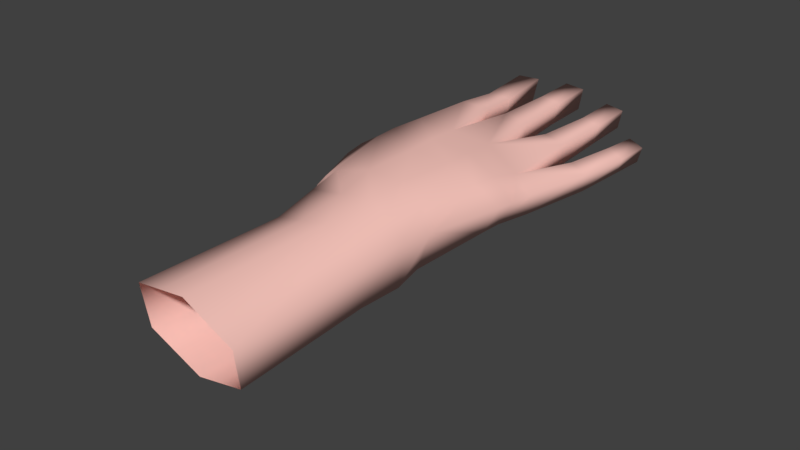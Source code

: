 # Source: arm_3.blend  (saved by Blender 2.90.8; exported with 4.5.12 LTS)
import bpy
from mathutils import Matrix  # noqa: F401  (used for matrix-valued properties, if any)

bpy.ops.wm.read_factory_settings(use_empty=True)
scene = bpy.context.scene
scene.name = 'Scene'

# ---- collections
col_collection_1 = bpy.data.collections.new('Collection 1'); scene.collection.children.link(col_collection_1)

# ---- materials (node trees are filled in below, after node groups)
mat_skin = bpy.data.materials.new('skin')
mat_skin.use_transparent_shadow = False
mat_skin.diffuse_color = (1.0, 0.5955, 0.533, 1.0)

# ---- material node trees

# ---- world
world_world = bpy.data.worlds.new('World'); scene.world = world_world
world_world.color = (0.05088, 0.05088, 0.05088)
world_world.use_sun_shadow = False
world_world.sun_shadow_jitter_overblur = 0.0
world_world.cycles.sampling_method = 'MANUAL'

# ---- meshes
me_human = bpy.data.meshes.new('human')
me_human.from_pydata([(-0.03809, 0.1003, -0.0002217), (-0.03782, 0.0809, -0.002752), (-0.04718, 0.1839, 0.006985), (-0.05213, 0.2178, 0.0085), (-0.0415, 0.1157, -7.951e-05), (-0.0446, 0.149, 0.004273), (-0.05959, 0.06439, -0.03483), (-0.07562, 0.06295, -0.02769), (-0.07386, 0.07929, -0.0171), (-0.05789, 0.07973, -0.02413), (-0.05933, 0.06996, -0.04231), (-0.07597, 0.06618, -0.03399), (-0.05788, 0.08457, -0.03074), (-0.07449, 0.08147, -0.0225), (-0.03872, 0.04239, -0.01814), (-0.05245, 0.04619, 0.00868), (-0.05314, 0.07604, 0.0176), (0.0387, 0.07807, 0.005806), (0.02889, 0.03429, 0.005509), (0.02844, -0.01447, 0.008959), (0.0294, 0.01411, 0.009961), (0.04907, 0.1446, 0.004242), (0.03842, 0.1473, 0.007818), (0.05154, 0.1809, 0.001988), (0.04187, 0.1813, 0.006249), (0.03919, 0.08956, 0.00485), (0.03875, 0.182, -0.00332), (0.04835, 0.1815, -0.007548), (0.04886, 0.2046, -0.008331), (0.05088, 0.2054, 0.0008354), (0.04244, 0.2052, 0.004565), (0.04042, 0.2044, -0.004598), (0.04675, 0.1466, -0.007001), (0.03455, 0.1499, -0.003059), (0.04, 0.1042, 0.004185), (0.0238, 0.161, -0.002702), (0.01327, 0.159, 0.01435), (0.02589, 0.1969, 0.01075), (0.01499, 0.1967, 0.01328), (0.01101, 0.1957, 0.001403), (0.02299, 0.196, -0.001371), (0.02221, 0.227, -0.0006865), (0.02409, 0.2276, 0.01063), (0.01359, 0.2266, 0.01286), (0.01169, 0.226, 0.001547), (0.02599, 0.1584, 0.01143), (0.01074, 0.1617, 8.699e-05), (0.02632, 0.1108, 0.01012), (0.005439, 0.09453, 0.0219), (0.00693, 0.01507, 0.02516), (0.006033, 0.04003, 0.02507), (0.007496, 0.07658, 0.02327), (-0.001343, 0.1615, 0.01616), (-0.01833, 0.1627, 0.004459), (-0.01601, 0.1996, 0.01844), (-0.01923, 0.1966, 0.00566), (0.004722, -0.0139, 0.02202), (-0.00415, 0.2002, 0.01644), (-0.006197, 0.1973, 0.003471), (-0.007589, 0.2295, 0.003424), (-0.006664, 0.2318, 0.01605), (-0.01809, 0.2305, 0.01766), (-0.01903, 0.2283, 0.005033), (-0.004178, 0.1628, 0.00195), (-0.0161, 0.1612, 0.01895), (0.00188, 0.1188, 0.01815), (0.002686, 0.1178, -0.004522), (0.008509, 0.01503, -0.01613), (0.001732, 0.08987, -0.007781), (-0.0007435, 0.0776, -0.007752), (-0.004512, 0.03365, -0.01739), (0.0048, -0.01389, -0.02296), (-0.02876, 0.1561, 0.007918), (-0.02412, 0.1543, 0.02169), (-0.03033, 0.1862, 0.01742), (-0.03236, 0.1849, 0.004349), (-0.0444, 0.1842, 0.01783), (0.02001, 0.1096, -0.0107), (0.03744, 0.1057, -0.008543), (-0.08378, 0.09518, -0.04427), (-0.08476, 0.08634, -0.0529), (-0.07547, 0.1, -0.05007), (-0.07644, 0.09118, -0.05871), (-0.06959, 0.07583, -0.005482), (-0.07139, 0.05696, -0.01555), (-0.05176, 0.07531, -0.01718), (-0.05759, 0.05895, -0.0276), (-0.04386, 0.07985, 0.02339), (-0.0399, 0.04124, 0.01715), (-0.02551, 0.03711, -0.01697), (0.03097, 0.0761, -0.00953), (0.02135, 0.03314, -0.01664), (-0.03445, 0.01791, 0.01641), (-0.02347, 0.01745, -0.01484), (0.02405, 0.01523, -0.01831), (-0.06502, 0.08068, -0.05131), (-0.07776, 0.07576, -0.04452), (-0.06362, 0.09301, -0.03994), (-0.07634, 0.08809, -0.03314), (-0.0481, 0.04675, -0.01832), (-0.06282, 0.0498, -0.00123), (-0.04446, 0.07732, -0.006348), (-0.06144, 0.07355, 0.01026), (0.02538, -0.01382, -0.01599), (-0.02452, -0.01375, -0.01507), (-0.04309, 0.09207, 0.02436), (0.03208, 0.08767, -0.009179), (-0.02713, -0.01376, 0.01518), (-0.03731, 0.2214, 0.001065), (-0.03466, 0.2239, 0.01855), (-0.04779, 0.2219, 0.01867), (-0.03983, 0.1519, 0.0234), (-0.01961, 0.1131, 0.001645), (-0.02043, 0.1156, 0.02162), (-0.04075, 0.1124, 0.02467), (-0.0008961, -0.09076, -0.02503), (0.00606, -0.1011, 0.02305), (-0.02569, -0.09898, 0.01725), (0.03155, -0.09844, 0.006507), (0.02727, -0.0919, -0.01849), (-0.02924, -0.0925, -0.01016), (-0.01848, 0.09395, 0.02359), (-0.01752, 0.07656, 0.02375), (-0.01738, 0.04098, 0.02389), (-0.0112, -0.01383, 0.0186), (-0.009816, -0.1, 0.02015), (-0.01376, 0.01649, 0.02079), (0.02544, 0.07526, 0.01603), (0.02071, 0.0386, 0.01725), (0.02544, 0.09239, 0.01478), (0.01816, 0.01459, 0.01756), (0.0188, -0.09978, 0.01478), (0.01658, -0.01419, 0.01549), (0.01947, 0.08897, -0.01215), (0.01509, -0.01386, -0.01947), (0.01798, 0.07669, -0.01208), (0.01056, 0.03252, -0.02086), (0.01318, -0.09133, -0.02176), (0.01628, 0.01513, -0.01722), (-0.01501, 0.03538, -0.01718), (-0.009863, -0.01382, -0.01902), (-0.01818, 0.09509, -0.004001), (-0.007481, 0.01624, -0.01548), (-0.01507, -0.09163, -0.0176), (-0.01928, 0.07925, -0.005252)], [], [(7, 11, 10, 6), (26, 31, 28, 27), (4, 112, 141, 0), (111, 76, 2, 5), (76, 110, 3, 2), (87, 16, 15, 88), (57, 60, 61, 54), (23, 29, 30, 24), (1, 89, 14), (32, 27, 23, 21), (14, 99, 101, 1), (9, 12, 13, 8), (21, 34, 78, 32), (83, 84, 100, 102), (85, 9, 8, 83), (48, 65, 113, 121), (138, 134, 71, 67), (22, 24, 26, 33), (124, 125, 116, 56), (2, 3, 108, 75), (13, 98, 96, 11), (21, 23, 24, 22), (35, 77, 66, 46), (52, 57, 54, 64), (21, 22, 47, 34), (27, 28, 29, 23), (63, 58, 57, 52), (6, 10, 12, 9), (72, 112, 4, 5), (33, 26, 27, 32), (64, 113, 65, 52), (35, 40, 37, 45), (37, 42, 43, 38), (45, 36, 65, 47), (39, 44, 41, 40), (41, 44, 43, 42), (24, 30, 31, 26), (46, 39, 40, 35), (53, 112, 113, 64), (5, 2, 75, 72), (135, 69, 68, 133), (12, 97, 98, 13), (58, 59, 60, 57), (8, 13, 11, 7), (86, 84, 7, 6), (86, 99, 100, 84), (28, 31, 30, 29), (1, 87, 105, 0), (72, 75, 74, 73), (139, 89, 1, 144), (85, 86, 6, 9), (128, 130, 20, 18), (33, 77, 47, 22), (52, 65, 66, 63), (106, 78, 34, 25), (82, 95, 96, 80), (85, 101, 99, 86), (79, 80, 96, 98), (81, 79, 98, 97), (82, 80, 79, 81), (104, 120, 117, 107), (130, 132, 19, 20), (81, 97, 95, 82), (134, 137, 115, 71), (138, 67, 70, 136), (74, 109, 110, 76), (53, 55, 58, 63), (122, 123, 50, 51), (15, 100, 99, 14), (132, 131, 118, 19), (5, 4, 114, 111), (1, 16, 87), (128, 127, 51, 50), (89, 93, 92, 88), (121, 122, 51, 48), (105, 114, 4, 0), (129, 127, 17, 25), (16, 102, 100, 15), (25, 34, 47, 129), (140, 143, 120, 104), (85, 83, 102, 101), (89, 88, 15, 14), (20, 19, 103, 94), (135, 136, 70, 69), (73, 74, 76, 111), (1, 101, 102, 16), (55, 62, 59, 58), (142, 139, 70, 67), (94, 91, 18, 20), (93, 104, 107, 92), (73, 113, 112, 72), (75, 108, 109, 74), (108, 3, 110, 109), (111, 114, 113, 73), (144, 141, 68, 69), (18, 91, 90, 17), (17, 90, 106, 25), (103, 19, 118, 119), (123, 126, 49, 50), (106, 133, 77, 78), (126, 124, 56, 49), (11, 96, 95, 10), (36, 46, 66, 65), (32, 78, 77, 33), (45, 37, 38, 36), (38, 43, 44, 39), (36, 38, 39, 46), (40, 41, 42, 37), (35, 45, 47, 77), (54, 61, 62, 55), (64, 54, 55, 53), (63, 66, 112, 53), (10, 95, 97, 12), (142, 140, 104, 93), (83, 8, 7, 84), (59, 62, 61, 60), (92, 107, 124, 126), (88, 92, 126, 123), (105, 87, 122, 121), (87, 88, 123, 122), (107, 117, 125, 124), (48, 51, 127, 129), (18, 17, 127, 128), (56, 116, 131, 132), (49, 56, 132, 130), (50, 49, 130, 128), (90, 91, 136, 135), (94, 138, 136, 91), (103, 119, 137, 134), (90, 135, 133, 106), (94, 103, 134, 138), (67, 71, 140, 142), (1, 0, 141, 144), (93, 89, 139, 142), (71, 115, 143, 140), (70, 139, 144, 69), (77, 133, 68, 66), (141, 112, 66, 68), (121, 113, 114, 105), (129, 47, 65, 48)])
me_human.polygons.foreach_set('use_smooth', [True] * 140)
_uv = me_human.uv_layers.new(name='UVMap')
_uv.uv.foreach_set('vector', [0.0, 0.0, 0.0, 0.0, 0.0, 0.0, 0.0, 0.0, 0.0, 0.0, 0.0, 0.0, 0.0, 0.0, 0.0, 0.0, 0.0, 0.0, 0.0, 0.0, 0.0, 0.0, 0.0, 0.0, 0.0, 0.0, 0.0, 0.0, 0.0, 0.0, 0.0, 0.0, 0.0, 0.0, 0.0, 0.0, 0.0, 0.0, 0.0, 0.0, 0.0, 0.0, 0.0, 0.0, 0.0, 0.0, 0.0, 0.0, 0.0, 0.0, 0.0, 0.0, 0.0, 0.0, 0.0, 0.0, 0.0, 0.0, 0.0, 0.0, 0.0, 0.0, 0.0, 0.0, 0.0, 0.0, 0.0, 0.0, 0.0, 0.0, 0.0, 0.0, 0.0, 0.0, 0.0, 0.0, 0.0, 0.0, 0.0, 0.0, 0.0, 0.0, 0.0, 0.0, 0.0, 0.0, 0.0, 0.0, 0.0, 0.0, 0.0, 0.0, 0.0, 0.0, 0.0, 0.0, 0.0, 0.0, 0.0, 0.0, 0.0, 0.0, 0.0, 0.0, 0.0, 0.0, 0.0, 0.0, 0.0, 0.0, 0.0, 0.0, 0.0, 0.0, 0.0, 0.0, 0.0, 0.0, 0.0, 0.0, 0.0, 0.0, 0.0, 0.0, 0.0, 0.0, 0.0, 0.0, 0.0, 0.0, 0.0, 0.0, 0.0, 0.0, 0.0, 0.0, 0.0, 0.0, 0.0, 0.0, 0.0, 0.0, 0.0, 0.0, 0.0, 0.0, 0.0, 0.0, 0.0, 0.0, 0.0, 0.0, 0.0, 0.0, 0.0, 0.0, 0.0, 0.0, 0.0, 0.0, 0.0, 0.0, 0.0, 0.0, 0.0, 0.0, 0.0, 0.0, 0.0, 0.0, 0.0, 0.0, 0.0, 0.0, 0.0, 0.0, 0.0, 0.0, 0.0, 0.0, 0.0, 0.0, 0.0, 0.0, 0.0, 0.0, 0.0, 0.0, 0.0, 0.0, 0.0, 0.0, 0.0, 0.0, 0.0, 0.0, 0.0, 0.0, 0.0, 0.0, 0.0, 0.0, 0.0, 0.0, 0.0, 0.0, 0.0, 0.0, 0.0, 0.0, 0.0, 0.0, 0.0, 0.0, 0.0, 0.0, 0.0, 0.0, 0.0, 0.0, 0.0, 0.0, 0.0, 0.0, 0.0, 0.0, 0.0, 0.0, 0.0, 0.0, 0.0, 0.0, 0.0, 0.0, 0.0, 0.0, 0.0, 0.0, 0.0, 0.0, 0.0, 0.0, 0.0, 0.0, 0.0, 0.0, 0.0, 0.0, 0.0, 0.0, 0.0, 0.0, 0.0, 0.0, 0.0, 0.0, 0.0, 0.0, 0.0, 0.0, 0.0, 0.0, 0.0, 0.0, 0.0, 0.0, 0.0, 0.0, 0.0, 0.0, 0.0, 0.0, 0.0, 0.0, 0.0, 0.0, 0.0, 0.0, 0.0, 0.0, 0.0, 0.0, 0.0, 0.0, 0.0, 0.0, 0.0, 0.0, 0.0, 0.0, 0.0, 0.0, 0.0, 0.0, 0.0, 0.0, 0.0, 0.0, 0.0, 0.0, 0.0, 0.0, 0.0, 0.0, 0.0, 0.0, 0.0, 0.0, 0.0, 0.0, 0.0, 0.0, 0.0, 0.0, 0.0, 0.0, 0.0, 0.0, 0.0, 0.0, 0.0, 0.0, 0.0, 0.0, 0.0, 0.0, 0.0, 0.0, 0.0, 0.0, 0.0, 0.0, 0.0, 0.0, 0.0, 0.0, 0.0, 0.0, 0.0, 0.0, 0.0, 0.0, 0.0, 0.0, 0.0, 0.0, 0.0, 0.0, 0.0, 0.0, 0.0, 0.0, 0.0, 0.0, 0.0, 0.0, 0.0, 0.0, 0.0, 0.0, 0.0, 0.0, 0.0, 0.0, 0.0, 0.0, 0.0, 0.0, 0.0, 0.0, 0.0, 0.0, 0.0, 0.0, 0.0, 0.0, 0.0, 0.0, 0.0, 0.0, 0.0, 0.0, 0.0, 0.0, 0.0, 0.0, 0.0, 0.0, 0.0, 0.0, 0.0, 0.0, 0.0, 0.0, 0.0, 0.0, 0.0, 0.0, 0.0, 0.0, 0.0, 0.0, 0.0, 0.0, 0.0, 0.0, 0.0, 0.0, 0.0, 0.0, 0.0, 0.0, 0.0, 0.0, 0.0, 0.0, 0.0, 0.0, 0.0, 0.0, 0.0, 0.0, 0.0, 0.0, 0.0, 0.0, 0.0, 0.0, 0.0, 0.0, 0.0, 0.0, 0.0, 0.0, 0.0, 0.0, 0.0, 0.0, 0.0, 0.0, 0.0, 0.0, 0.0, 0.0, 0.0, 0.0, 0.0, 0.0, 0.0, 0.0, 0.0, 0.0, 0.0, 0.0, 0.0, 0.0, 0.0, 0.0, 0.0, 0.0, 0.0, 0.0, 0.0, 0.0, 0.0, 0.0, 0.0, 0.0, 0.0, 0.0, 0.0, 0.0, 0.0, 0.0, 0.0, 0.0, 0.0, 0.0, 0.0, 0.0, 0.0, 0.0, 0.0, 0.0, 0.0, 0.0, 0.0, 0.0, 0.0, 0.0, 0.0, 0.0, 0.0, 0.0, 0.0, 0.0, 0.0, 0.0, 0.0, 0.0, 0.0, 0.0, 0.0, 0.0, 0.0, 0.0, 0.0, 0.0, 0.0, 0.0, 0.0, 0.0, 0.0, 0.0, 0.0, 0.0, 0.0, 0.0, 0.0, 0.0, 0.0, 0.0, 0.0, 0.0, 0.0, 0.0, 0.0, 0.0, 0.0, 0.0, 0.0, 0.0, 0.0, 0.0, 0.0, 0.0, 0.0, 0.0, 0.0, 0.0, 0.0, 0.0, 0.0, 0.0, 0.0, 0.0, 0.0, 0.0, 0.0, 0.0, 0.0, 0.0, 0.0, 0.0, 0.0, 0.0, 0.0, 0.0, 0.0, 0.0, 0.0, 0.0, 0.0, 0.0, 0.0, 0.0, 0.0, 0.0, 0.0, 0.0, 0.0, 0.0, 0.0, 0.0, 0.0, 0.0, 0.0, 0.0, 0.0, 0.0, 0.0, 0.0, 0.0, 0.0, 0.0, 0.0, 0.0, 0.0, 0.0, 0.0, 0.0, 0.0, 0.0, 0.0, 0.0, 0.0, 0.0, 0.0, 0.0, 0.0, 0.0, 0.0, 0.0, 0.0, 0.0, 0.0, 0.0, 0.0, 0.0, 0.0, 0.0, 0.0, 0.0, 0.0, 0.0, 0.0, 0.0, 0.0, 0.0, 0.0, 0.0, 0.0, 0.0, 0.0, 0.0, 0.0, 0.0, 0.0, 0.0, 0.0, 0.0, 0.0, 0.0, 0.0, 0.0, 0.0, 0.0, 0.0, 0.0, 0.0, 0.0, 0.0, 0.0, 0.0, 0.0, 0.0, 0.0, 0.0, 0.0, 0.0, 0.0, 0.0, 0.0, 0.0, 0.0, 0.0, 0.0, 0.0, 0.0, 0.0, 0.0, 0.0, 0.0, 0.0, 0.0, 0.0, 0.0, 0.0, 0.0, 0.0, 0.0, 0.0, 0.0, 0.0, 0.0, 0.0, 0.0, 0.0, 0.0, 0.0, 0.0, 0.0, 0.0, 0.0, 0.0, 0.0, 0.0, 0.0, 0.0, 0.0, 0.0, 0.0, 0.0, 0.0, 0.0, 0.0, 0.0, 0.0, 0.0, 0.0, 0.0, 0.0, 0.0, 0.0, 0.0, 0.0, 0.0, 0.0, 0.0, 0.0, 0.0, 0.0, 0.0, 0.0, 0.0, 0.0, 0.0, 0.0, 0.0, 0.0, 0.0, 0.0, 0.0, 0.0, 0.0, 0.0, 0.0, 0.0, 0.0, 0.0, 0.0, 0.0, 0.0, 0.0, 0.0, 0.0, 0.0, 0.0, 0.0, 0.0, 0.0, 0.0, 0.0, 0.0, 0.0, 0.0, 0.0, 0.0, 0.0, 0.0, 0.0, 0.0, 0.0, 0.0, 0.0, 0.0, 0.0, 0.0, 0.0, 0.0, 0.0, 0.0, 0.0, 0.0, 0.0, 0.0, 0.0, 0.0, 0.0, 0.0, 0.0, 0.0, 0.0, 0.0, 0.0, 0.0, 0.0, 0.0, 0.0, 0.0, 0.0, 0.0, 0.0, 0.0, 0.0, 0.0, 0.0, 0.0, 0.0, 0.0, 0.0, 0.0, 0.0, 0.0, 0.0, 0.0, 0.0, 0.0, 0.0, 0.0, 0.0, 0.0, 0.0, 0.0, 0.0, 0.0, 0.0, 0.0, 0.0, 0.0, 0.0, 0.0, 0.0, 0.0, 0.0, 0.0, 0.0, 0.0, 0.0, 0.0, 0.0, 0.0, 0.0, 0.0, 0.0, 0.0, 0.0, 0.0, 0.0, 0.0, 0.0, 0.0, 0.0, 0.0, 0.0, 0.0, 0.0, 0.0, 0.0, 0.0, 0.0, 0.0, 0.0, 0.0, 0.0, 0.0, 0.0, 0.0, 0.0, 0.0, 0.0, 0.0, 0.0, 0.0, 0.0, 0.0, 0.0, 0.0, 0.0, 0.0, 0.0, 0.0, 0.0, 0.0, 0.0, 0.0, 0.0, 0.0, 0.0, 0.0, 0.0, 0.0, 0.0, 0.0, 0.0, 0.0, 0.0, 0.0, 0.0, 0.0, 0.0, 0.0, 0.0, 0.0, 0.0, 0.0, 0.0, 0.0, 0.0, 0.0, 0.0, 0.0, 0.0, 0.0, 0.0, 0.0, 0.0, 0.0, 0.0, 0.0, 0.0, 0.0, 0.0, 0.0, 0.0, 0.0, 0.0, 0.0, 0.0, 0.0, 0.0, 0.0, 0.0, 0.0, 0.0, 0.0, 0.0, 0.0, 0.0, 0.0, 0.0, 0.0, 0.0, 0.0, 0.0, 0.0, 0.0, 0.0, 0.0, 0.0, 0.0, 0.0, 0.0, 0.0, 0.0, 0.0, 0.0, 0.0, 0.0, 0.0, 0.0, 0.0, 0.0, 0.0, 0.0, 0.0, 0.0, 0.0, 0.0, 0.0, 0.0, 0.0, 0.0, 0.0, 0.0, 0.0, 0.0, 0.0, 0.0, 0.0, 0.0, 0.0, 0.0, 0.0, 0.0, 0.0, 0.0, 0.0, 0.0, 0.0, 0.0, 0.0, 0.0, 0.0, 0.0, 0.0, 0.0, 0.0, 0.0, 0.0, 0.0, 0.0, 0.0, 0.0, 0.0, 0.0, 0.0, 0.0, 0.0, 0.0, 0.0, 0.0, 0.0, 0.0, 0.0, 0.0, 0.0, 0.0, 0.0, 0.0, 0.0, 0.0, 0.0, 0.0, 0.0, 0.0, 0.0, 0.0, 0.0, 0.0, 0.0, 0.0, 0.0, 0.0, 0.0, 0.0, 0.0, 0.0, 0.0, 0.0, 0.0, 0.0, 0.0, 0.0, 0.0, 0.0, 0.0, 0.0, 0.0, 0.0, 0.0, 0.0, 0.0, 0.0, 0.0, 0.0, 0.0, 0.0, 0.0, 0.0, 0.0, 0.0, 0.0, 0.0, 0.0, 0.0, 0.0, 0.0, 0.0, 0.0, 0.0, 0.0, 0.0, 0.0, 0.0, 0.0, 0.0, 0.0, 0.0, 0.0, 0.0, 0.0, 0.0, 0.0, 0.0, 0.0, 0.0, 0.0, 0.0, 0.0, 0.0, 0.0, 0.0, 0.0, 0.0, 0.0, 0.0, 0.0, 0.0, 0.0, 0.0, 0.0, 0.0, 0.0, 0.0, 0.0, 0.0, 0.0, 0.0, 0.0, 0.0, 0.0, 0.0, 0.0, 0.0, 0.0, 0.0, 0.0, 0.0, 0.0, 0.0, 0.0, 0.0, 0.0, 0.0, 0.0, 0.0, 0.0, 0.0, 0.0, 0.0, 0.0, 0.0, 0.0, 0.0, 0.0])
me_human.materials.append(mat_skin)
me_human.use_remesh_preserve_volume = False
me_human.use_remesh_preserve_attributes = False
me_human.use_mirror_vertex_groups = False
me_human.update()

# ---- objects
ob_cube = bpy.data.objects.new('Cube', me_human)

# ---- transforms, parenting, visibility, modifiers, constraints
ob_cube.location = (0.0, 0.0, 0.0)
ob_cube.lineart.crease_threshold = 0.0

# ---- collection membership
col_collection_1.objects.link(ob_cube)

# ---- scene / render settings (as saved in the file)
scene.frame_start = 1; scene.frame_end = 250; scene.frame_set(1)
scene.render.engine = 'BLENDER_EEVEE_NEXT'
scene.render.resolution_percentage = 50
scene.render.dither_intensity = 0.0
scene.cycles.use_denoising = False
scene.cycles.samples = 128
scene.cycles.sampling_pattern = 'TABULATED_SOBOL'
scene.cycles.light_sampling_threshold = 0.0
scene.cycles.use_adaptive_sampling = False
scene.cycles.use_light_tree = False
scene.cycles.blur_glossy = 0.0
scene.cycles.sample_clamp_indirect = 0.0
scene.view_settings.view_transform = 'Standard'
bpy.context.view_layer.update()

# ---- added for rendering (the .blend has no active camera and no usable light): camera, sun
cam_auto = bpy.data.cameras.new('AutoCamera')
cam_auto.lens = 50.0
cam_auto.sensor_width = 36.0
cam_auto.clip_end = 1000.0
ob_auto_camera = bpy.data.objects.new('AutoCamera', cam_auto)
scene.collection.objects.link(ob_auto_camera)
ob_auto_camera.location = (0.325112, -0.344742, 0.256604)
ob_auto_camera.rotation_euler = (1.09748, -7.21219e-08, 0.694738)
scene.camera = ob_auto_camera
light_auto_sun = bpy.data.lights.new('AutoSun', 'SUN')
light_auto_sun.energy = 3.0
light_auto_sun.angle = 0.0523599
ob_auto_sun = bpy.data.objects.new('AutoSun', light_auto_sun)
scene.collection.objects.link(ob_auto_sun)
ob_auto_sun.rotation_euler = (0.872665, 0.174533, 0.523599)
bpy.context.view_layer.update()
